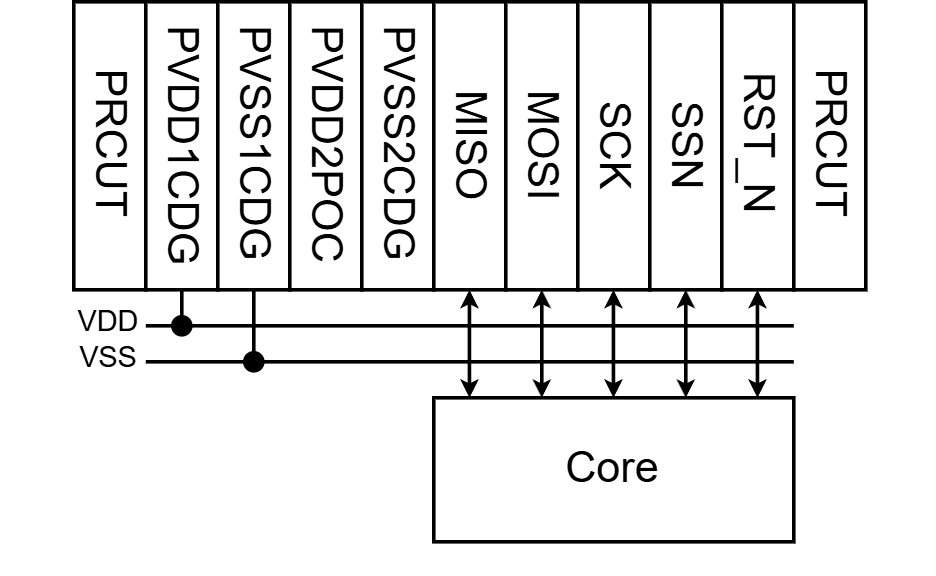

The diagram above was exported from draw.io. Its source (the exported page's mxGraphModel, read from the mxfile embedded in the PNG):
<mxGraphModel dx="316" dy="205" grid="0" gridSize="10" guides="1" tooltips="1" connect="1" arrows="1" fold="1" page="1" pageScale="1" pageWidth="827" pageHeight="1169" math="0" shadow="0" adaptiveColors="none">
  <root>
    <mxCell id="0" />
    <mxCell id="1" parent="0" />
    <mxCell id="hDX1kEbWLmx5imQQTt8F-2" parent="1" style="rounded=0;whiteSpace=wrap;html=1;" value="" vertex="1">
      <mxGeometry height="80" width="20" x="130" y="170" as="geometry" />
    </mxCell>
    <mxCell id="hDX1kEbWLmx5imQQTt8F-3" parent="1" style="text;html=1;whiteSpace=wrap;strokeColor=none;fillColor=none;align=center;verticalAlign=middle;rounded=0;autosize=1;resizable=0;textDirection=vertical-lr;" value="&lt;span style=&quot;color: light-dark(rgb(0, 0, 0), rgb(204, 0, 0));&quot;&gt;PRCUT&lt;/span&gt;" vertex="1">
      <mxGeometry height="30" width="60" x="110" y="195" as="geometry" />
    </mxCell>
    <mxCell id="hDX1kEbWLmx5imQQTt8F-4" parent="1" style="rounded=0;whiteSpace=wrap;html=1;" value="" vertex="1">
      <mxGeometry height="80" width="20" x="150" y="170" as="geometry" />
    </mxCell>
    <mxCell id="hDX1kEbWLmx5imQQTt8F-5" parent="1" style="text;html=1;whiteSpace=wrap;strokeColor=none;fillColor=none;align=center;verticalAlign=middle;rounded=0;autosize=1;resizable=0;textDirection=vertical-lr;" value="&lt;span style=&quot;color: light-dark(rgb(0, 0, 0), rgb(255, 153, 51));&quot;&gt;PVDD1CDG&lt;/span&gt;" vertex="1">
      <mxGeometry height="30" width="90" x="115" y="195" as="geometry" />
    </mxCell>
    <mxCell id="hDX1kEbWLmx5imQQTt8F-6" parent="1" style="rounded=0;whiteSpace=wrap;html=1;" value="" vertex="1">
      <mxGeometry height="80" width="20" x="170" y="170" as="geometry" />
    </mxCell>
    <mxCell id="hDX1kEbWLmx5imQQTt8F-7" parent="1" style="rounded=0;whiteSpace=wrap;html=1;" value="" vertex="1">
      <mxGeometry height="80" width="20" x="190" y="170" as="geometry" />
    </mxCell>
    <mxCell id="hDX1kEbWLmx5imQQTt8F-9" parent="1" style="text;html=1;whiteSpace=wrap;strokeColor=none;fillColor=none;align=center;verticalAlign=middle;rounded=0;autosize=1;resizable=0;textDirection=vertical-lr;" value="&lt;span style=&quot;color: light-dark(rgb(0, 0, 0), rgb(255, 153, 51));&quot;&gt;PVSS1CDG&lt;/span&gt;" vertex="1">
      <mxGeometry height="30" width="90" x="135" y="195" as="geometry" />
    </mxCell>
    <mxCell id="hDX1kEbWLmx5imQQTt8F-10" parent="1" style="text;html=1;whiteSpace=wrap;strokeColor=none;fillColor=none;align=center;verticalAlign=middle;rounded=0;autosize=1;resizable=0;textDirection=vertical-lr;" value="&lt;span style=&quot;color: light-dark(rgb(0, 0, 0), rgb(255, 153, 51));&quot;&gt;PVDD2POC&lt;/span&gt;" vertex="1">
      <mxGeometry height="30" width="90" x="155" y="195" as="geometry" />
    </mxCell>
    <mxCell id="hDX1kEbWLmx5imQQTt8F-12" parent="1" style="rounded=0;whiteSpace=wrap;html=1;" value="" vertex="1">
      <mxGeometry height="80" width="20" x="210" y="170" as="geometry" />
    </mxCell>
    <mxCell id="hDX1kEbWLmx5imQQTt8F-13" parent="1" style="text;html=1;whiteSpace=wrap;strokeColor=none;fillColor=none;align=center;verticalAlign=middle;rounded=0;autosize=1;resizable=0;textDirection=vertical-lr;" value="&lt;span style=&quot;color: light-dark(rgb(0, 0, 0), rgb(255, 153, 51));&quot;&gt;PVSS2CDG&lt;/span&gt;" vertex="1">
      <mxGeometry height="30" width="90" x="175" y="195" as="geometry" />
    </mxCell>
    <mxCell id="hDX1kEbWLmx5imQQTt8F-14" parent="1" style="rounded=0;whiteSpace=wrap;html=1;" value="" vertex="1">
      <mxGeometry height="80" width="20" x="230" y="170" as="geometry" />
    </mxCell>
    <mxCell id="hDX1kEbWLmx5imQQTt8F-17" parent="1" style="rounded=0;whiteSpace=wrap;html=1;" value="" vertex="1">
      <mxGeometry height="80" width="20" x="250" y="170" as="geometry" />
    </mxCell>
    <mxCell id="hDX1kEbWLmx5imQQTt8F-18" parent="1" style="rounded=0;whiteSpace=wrap;html=1;" value="" vertex="1">
      <mxGeometry height="80" width="20" x="270" y="170" as="geometry" />
    </mxCell>
    <mxCell id="hDX1kEbWLmx5imQQTt8F-19" parent="1" style="rounded=0;whiteSpace=wrap;html=1;" value="" vertex="1">
      <mxGeometry height="80" width="20" x="290" y="170" as="geometry" />
    </mxCell>
    <mxCell id="hDX1kEbWLmx5imQQTt8F-20" parent="1" style="rounded=0;whiteSpace=wrap;html=1;" value="" vertex="1">
      <mxGeometry height="80" width="20" x="310" y="170" as="geometry" />
    </mxCell>
    <mxCell id="hDX1kEbWLmx5imQQTt8F-21" parent="1" style="rounded=0;whiteSpace=wrap;html=1;" value="" vertex="1">
      <mxGeometry height="80" width="20" x="330" y="170" as="geometry" />
    </mxCell>
    <mxCell id="hDX1kEbWLmx5imQQTt8F-22" parent="1" style="text;html=1;whiteSpace=wrap;strokeColor=none;fillColor=none;align=center;verticalAlign=middle;rounded=0;autosize=1;resizable=0;textDirection=vertical-lr;" value="&lt;span style=&quot;color: light-dark(rgb(0, 0, 0), rgb(204, 0, 0));&quot;&gt;PRCUT&lt;/span&gt;" vertex="1">
      <mxGeometry height="30" width="60" x="310" y="195" as="geometry" />
    </mxCell>
    <mxCell id="hDX1kEbWLmx5imQQTt8F-23" parent="1" style="text;html=1;whiteSpace=wrap;strokeColor=none;fillColor=none;align=center;verticalAlign=middle;rounded=0;autosize=1;resizable=0;textDirection=vertical-lr;" value="MISO" vertex="1">
      <mxGeometry height="30" width="50" x="215" y="195" as="geometry" />
    </mxCell>
    <mxCell id="hDX1kEbWLmx5imQQTt8F-24" parent="1" style="text;html=1;whiteSpace=wrap;strokeColor=none;fillColor=none;align=center;verticalAlign=middle;rounded=0;autosize=1;resizable=0;textDirection=vertical-lr;" value="MOSI" vertex="1">
      <mxGeometry height="30" width="50" x="235" y="195" as="geometry" />
    </mxCell>
    <mxCell id="hDX1kEbWLmx5imQQTt8F-25" parent="1" style="text;html=1;whiteSpace=wrap;strokeColor=none;fillColor=none;align=center;verticalAlign=middle;rounded=0;autosize=1;resizable=0;textDirection=vertical-lr;" value="SCK" vertex="1">
      <mxGeometry height="30" width="50" x="255" y="195" as="geometry" />
    </mxCell>
    <mxCell id="hDX1kEbWLmx5imQQTt8F-26" parent="1" style="text;html=1;whiteSpace=wrap;strokeColor=none;fillColor=none;align=center;verticalAlign=middle;rounded=0;autosize=1;resizable=0;textDirection=vertical-lr;" value="SSN" vertex="1">
      <mxGeometry height="30" width="50" x="275" y="195" as="geometry" />
    </mxCell>
    <mxCell id="hDX1kEbWLmx5imQQTt8F-27" parent="1" style="text;html=1;whiteSpace=wrap;strokeColor=none;fillColor=none;align=center;verticalAlign=middle;rounded=0;autosize=1;resizable=0;textDirection=vertical-lr;" value="RST_N" vertex="1">
      <mxGeometry height="30" width="60" x="290" y="195" as="geometry" />
    </mxCell>
    <mxCell id="hDX1kEbWLmx5imQQTt8F-32" edge="1" parent="1" style="endArrow=none;html=1;rounded=0;" value="">
      <mxGeometry height="50" relative="1" width="50" as="geometry">
        <mxPoint x="150" y="260" as="sourcePoint" />
        <mxPoint x="330" y="260" as="targetPoint" />
      </mxGeometry>
    </mxCell>
    <mxCell id="hDX1kEbWLmx5imQQTt8F-33" edge="1" parent="1" source="hDX1kEbWLmx5imQQTt8F-39" style="endArrow=none;html=1;rounded=0;" value="">
      <mxGeometry height="50" relative="1" width="50" as="geometry">
        <mxPoint x="150" y="270" as="sourcePoint" />
        <mxPoint x="330" y="270" as="targetPoint" />
      </mxGeometry>
    </mxCell>
    <mxCell id="hDX1kEbWLmx5imQQTt8F-34" parent="1" style="text;html=1;whiteSpace=wrap;strokeColor=none;fillColor=none;align=center;verticalAlign=middle;rounded=0;autosize=1;resizable=0;" value="&lt;font style=&quot;font-size: 8px;&quot;&gt;VDD&lt;/font&gt;" vertex="1">
      <mxGeometry height="30" width="40" x="120" y="243" as="geometry" />
    </mxCell>
    <mxCell id="hDX1kEbWLmx5imQQTt8F-35" parent="1" style="text;html=1;whiteSpace=wrap;strokeColor=none;fillColor=none;align=center;verticalAlign=middle;rounded=0;autosize=1;resizable=0;" value="&lt;font style=&quot;font-size: 8px;&quot;&gt;VSS&lt;/font&gt;" vertex="1">
      <mxGeometry height="30" width="40" x="120" y="253" as="geometry" />
    </mxCell>
    <mxCell id="hDX1kEbWLmx5imQQTt8F-37" edge="1" parent="1" source="hDX1kEbWLmx5imQQTt8F-4" style="endArrow=none;html=1;rounded=0;entryX=1;entryY=0.25;entryDx=0;entryDy=0;exitX=0.5;exitY=1;exitDx=0;exitDy=0;" target="hDX1kEbWLmx5imQQTt8F-35" value="">
      <mxGeometry height="50" relative="1" width="50" as="geometry">
        <mxPoint x="160" y="293" as="sourcePoint" />
        <mxPoint x="210" y="243" as="targetPoint" />
      </mxGeometry>
    </mxCell>
    <mxCell id="hDX1kEbWLmx5imQQTt8F-38" edge="1" parent="1" style="endArrow=none;html=1;rounded=0;entryX=0.5;entryY=1;entryDx=0;entryDy=0;" target="hDX1kEbWLmx5imQQTt8F-6" value="">
      <mxGeometry height="50" relative="1" width="50" as="geometry">
        <mxPoint x="180" y="270" as="sourcePoint" />
        <mxPoint x="230" y="220" as="targetPoint" />
      </mxGeometry>
    </mxCell>
    <mxCell id="hDX1kEbWLmx5imQQTt8F-40" edge="1" parent="1" style="endArrow=none;html=1;rounded=0;" target="hDX1kEbWLmx5imQQTt8F-39" value="">
      <mxGeometry height="50" relative="1" width="50" as="geometry">
        <mxPoint x="150" y="270" as="sourcePoint" />
        <mxPoint x="330" y="270" as="targetPoint" />
      </mxGeometry>
    </mxCell>
    <mxCell id="hDX1kEbWLmx5imQQTt8F-39" parent="1" style="shape=waypoint;sketch=0;fillStyle=solid;size=6;pointerEvents=1;points=[];fillColor=none;resizable=0;rotatable=0;perimeter=centerPerimeter;snapToPoint=1;" value="" vertex="1">
      <mxGeometry height="20" width="20" x="170" y="260" as="geometry" />
    </mxCell>
    <mxCell id="hDX1kEbWLmx5imQQTt8F-42" parent="1" style="shape=waypoint;sketch=0;fillStyle=solid;size=6;pointerEvents=1;points=[];fillColor=none;resizable=0;rotatable=0;perimeter=centerPerimeter;snapToPoint=1;" value="" vertex="1">
      <mxGeometry height="20" width="20" x="150" y="250" as="geometry" />
    </mxCell>
    <mxCell id="hDX1kEbWLmx5imQQTt8F-43" parent="1" style="rounded=0;whiteSpace=wrap;html=1;" value="" vertex="1">
      <mxGeometry height="40" width="100" x="230" y="280" as="geometry" />
    </mxCell>
    <mxCell id="hDX1kEbWLmx5imQQTt8F-44" edge="1" parent="1" style="endArrow=none;html=1;rounded=0;" value="">
      <mxGeometry height="50" relative="1" width="50" as="geometry">
        <mxPoint x="230" y="270" as="sourcePoint" />
        <mxPoint x="230" y="270" as="targetPoint" />
      </mxGeometry>
    </mxCell>
    <mxCell id="hDX1kEbWLmx5imQQTt8F-56" parent="1" style="text;html=1;whiteSpace=wrap;strokeColor=none;fillColor=none;align=center;verticalAlign=middle;rounded=0;autosize=1;resizable=0;" value="Core" vertex="1">
      <mxGeometry height="30" width="50" x="255" y="285" as="geometry" />
    </mxCell>
    <mxCell id="hDX1kEbWLmx5imQQTt8F-59" edge="1" parent="1" style="endArrow=classic;startArrow=classic;html=1;rounded=0;startSize=2;endSize=2;" value="">
      <mxGeometry height="50" relative="1" width="50" as="geometry">
        <mxPoint x="239.9" y="280" as="sourcePoint" />
        <mxPoint x="239.9" y="250" as="targetPoint" />
      </mxGeometry>
    </mxCell>
    <mxCell id="hDX1kEbWLmx5imQQTt8F-60" edge="1" parent="1" style="endArrow=classic;startArrow=classic;html=1;rounded=0;startSize=2;endSize=2;" value="">
      <mxGeometry height="50" relative="1" width="50" as="geometry">
        <mxPoint x="260" y="280" as="sourcePoint" />
        <mxPoint x="260" y="250" as="targetPoint" />
      </mxGeometry>
    </mxCell>
    <mxCell id="hDX1kEbWLmx5imQQTt8F-61" edge="1" parent="1" style="endArrow=classic;startArrow=classic;html=1;rounded=0;startSize=2;endSize=2;" value="">
      <mxGeometry height="50" relative="1" width="50" as="geometry">
        <mxPoint x="279.9" y="280" as="sourcePoint" />
        <mxPoint x="279.9" y="250" as="targetPoint" />
      </mxGeometry>
    </mxCell>
    <mxCell id="hDX1kEbWLmx5imQQTt8F-62" edge="1" parent="1" style="endArrow=classic;startArrow=classic;html=1;rounded=0;startSize=2;endSize=2;" value="">
      <mxGeometry height="50" relative="1" width="50" as="geometry">
        <mxPoint x="300" y="280" as="sourcePoint" />
        <mxPoint x="300" y="250" as="targetPoint" />
      </mxGeometry>
    </mxCell>
    <mxCell id="hDX1kEbWLmx5imQQTt8F-63" edge="1" parent="1" style="endArrow=classic;startArrow=classic;html=1;rounded=0;startSize=2;endSize=2;" value="">
      <mxGeometry height="50" relative="1" width="50" as="geometry">
        <mxPoint x="319.9" y="280" as="sourcePoint" />
        <mxPoint x="319.9" y="250" as="targetPoint" />
      </mxGeometry>
    </mxCell>
    <mxCell id="hDX1kEbWLmx5imQQTt8F-64" edge="1" parent="1" source="hDX1kEbWLmx5imQQTt8F-43" style="edgeStyle=orthogonalEdgeStyle;rounded=0;orthogonalLoop=1;jettySize=auto;html=1;innerLoopWaypoints=1;exitX=0.5;exitY=1;exitDx=0;exitDy=0;" target="hDX1kEbWLmx5imQQTt8F-43">
      <mxGeometry relative="1" as="geometry" />
    </mxCell>
  </root>
</mxGraphModel>